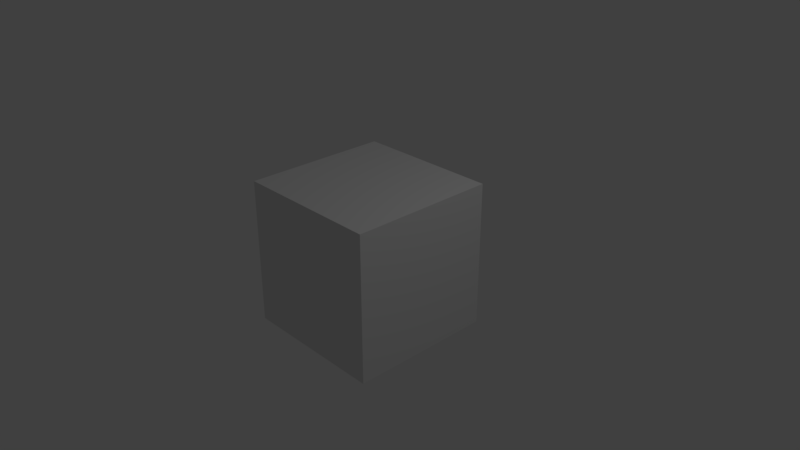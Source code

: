 # Source: testblendshapes.blend  (saved by Blender 2.79.0; exported with 4.5.12 LTS)
import bpy
from mathutils import Matrix  # noqa: F401  (used for matrix-valued properties, if any)

bpy.ops.wm.read_factory_settings(use_empty=True)
scene = bpy.context.scene
scene.name = 'Scene'

# ---- collections
col_collection_1 = bpy.data.collections.new('Collection 1'); scene.collection.children.link(col_collection_1)

# ---- materials (node trees are filled in below, after node groups)
mat_material = bpy.data.materials.new('Material')
mat_material.alpha_threshold = 0.0
mat_material.use_transparent_shadow = False
mat_material.roughness = 0.5
mat_material.line_color = (0.0, 0.0, 0.0, 1.0)

# ---- material node trees

# ---- world
world_world = bpy.data.worlds.new('World'); scene.world = world_world
world_world.color = (0.05088, 0.05088, 0.05088)
world_world.use_sun_shadow = False
world_world.sun_shadow_jitter_overblur = 0.0
world_world.cycles.sampling_method = 'MANUAL'

# ---- cameras
cam_camera = bpy.data.cameras.new('Camera')
cam_camera.clip_end = 100.0
cam_camera.lens = 35.0
cam_camera.sensor_width = 32.0
cam_camera.sensor_height = 18.0
cam_camera.ortho_scale = 7.314
cam_camera.dof.focus_distance = 0.0
cam_camera.dof.aperture_fstop = 128.0

# ---- lights
light_lamp = bpy.data.lights.new('Lamp', 'POINT')
light_lamp.transmission_factor = 0.0
light_lamp.cutoff_distance = 30.0
light_lamp.energy = 100.0
light_lamp.shadow_buffer_clip_start = 1.001
light_lamp.shadow_soft_size = 0.1
light_lamp.shadow_maximum_resolution = 0.006
light_lamp.use_absolute_resolution = True

# ---- meshes
me_cube = bpy.data.meshes.new('Cube')
me_cube.from_pydata([(1.0, 1.0, -1.0), (1.0, -1.0, -1.0), (-1.0, -1.0, -1.0), (-1.0, 1.0, -1.0), (1.0, 1.0, 1.0), (1.0, -1.0, 1.0), (-1.0, -1.0, 1.0), (-1.0, 1.0, 1.0)], [], [(0, 1, 2, 3), (4, 7, 6, 5), (0, 4, 5, 1), (1, 5, 6, 2), (2, 6, 7, 3), (4, 0, 3, 7)])
me_cube.materials.append(mat_material)
me_cube.use_remesh_preserve_volume = False
me_cube.use_remesh_preserve_attributes = False
me_cube.use_mirror_vertex_groups = False
me_cube.update()

# ---- objects
ob_cube = bpy.data.objects.new('Cube', me_cube)
ob_lamp = bpy.data.objects.new('Lamp', light_lamp)
ob_camera = bpy.data.objects.new('Camera', cam_camera)

# ---- transforms, parenting, visibility, modifiers, constraints
ob_cube.location = (0.0, 0.0, 0.0)
ob_cube.lock_rotations_4d = False
ob_cube.empty_display_type = 'ARROWS'
ob_cube.lineart.crease_threshold = 0.0
ob_lamp.location = (4.076, 1.005, 5.904)
ob_lamp.rotation_euler = (0.6503, 0.05522, 1.866)
ob_lamp.lock_rotations_4d = False
ob_lamp.empty_display_type = 'ARROWS'
ob_lamp.color = (0.0, 0.0, 0.0, 0.0)
ob_lamp.lineart.crease_threshold = 0.0
ob_camera.location = (7.481, -6.508, 5.344)
ob_camera.rotation_euler = (1.109, 0.0, 0.8149)
ob_camera.lock_rotations_4d = False
ob_camera.empty_display_type = 'ARROWS'
ob_camera.color = (0.0, 0.0, 0.0, 0.0)
ob_camera.display_type = 'WIRE'
ob_camera.lineart.crease_threshold = 0.0

# ---- collection membership
col_collection_1.objects.link(ob_cube)
col_collection_1.objects.link(ob_lamp)
col_collection_1.objects.link(ob_camera)

# ---- scene / render settings (as saved in the file)
scene.camera = ob_camera
scene.frame_start = 1; scene.frame_end = 250; scene.frame_set(1)
scene.render.engine = 'BLENDER_EEVEE_NEXT'
scene.render.resolution_percentage = 50
scene.render.dither_intensity = 0.0
scene.cycles.use_denoising = False
scene.cycles.samples = 128
scene.cycles.sampling_pattern = 'TABULATED_SOBOL'
scene.cycles.use_adaptive_sampling = False
scene.cycles.use_light_tree = False
scene.cycles.blur_glossy = 0.0
scene.cycles.sample_clamp_indirect = 0.0
scene.view_settings.view_transform = 'Standard'
bpy.context.view_layer.update()
